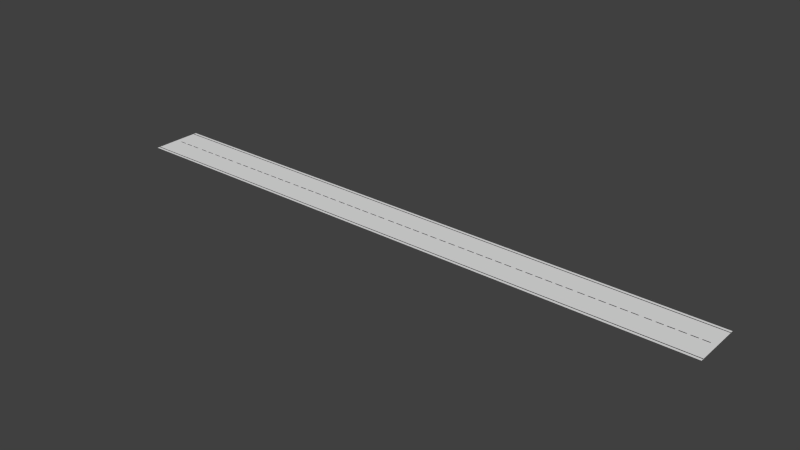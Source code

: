 # Source: parking_lot_straight_bit.blend  (saved by Blender 2.70.0; exported with 4.5.12 LTS)
import bpy
from mathutils import Matrix  # noqa: F401  (used for matrix-valued properties, if any)

bpy.ops.wm.read_factory_settings(use_empty=True)
scene = bpy.context.scene
scene.name = 'Scene'

# ---- collections
col_collection_1 = bpy.data.collections.new('Collection 1'); scene.collection.children.link(col_collection_1)

# ---- materials (node trees are filled in below, after node groups)
mat_material_001 = bpy.data.materials.new('Material.001')
mat_material_001.alpha_threshold = 0.0
mat_material_001.use_transparent_shadow = False
mat_material_001.diffuse_color = (0.04575, 0.04696, 0.04643, 1.0)
mat_material_001.roughness = 0.5
mat_material_001.line_color = (0.0, 0.0, 0.0, 1.0)

# ---- material node trees

# ---- world
world_world = bpy.data.worlds.new('World'); scene.world = world_world
world_world.color = (0.05088, 0.05088, 0.05088)
world_world.use_sun_shadow = False
world_world.sun_shadow_jitter_overblur = 0.0
world_world.cycles.sampling_method = 'MANUAL'
world_world.cycles.sample_map_resolution = 256

# ---- meshes
me_plane_160 = bpy.data.meshes.new('Plane.160')
me_plane_160.from_pydata([(-0.4608, 472.1, -4.843e-09), (0.461, 472.1, -4.843e-09), (-0.4608, 487.3, -4.843e-09), (0.461, 487.3, -4.843e-09), (-0.4608, 450.0, -4.843e-09), (0.461, 450.0, -4.843e-09), (-0.4608, 465.1, -4.843e-09), (0.4609, 465.1, -4.843e-09), (-0.4608, 182.7, -4.843e-09), (0.4609, 182.7, -4.843e-09), (-0.4608, 197.8, -4.843e-09), (0.4609, 197.8, -4.843e-09), (-0.4608, 204.2, -4.843e-09), (0.4609, 204.2, -4.843e-09), (-0.4608, 219.4, -4.843e-09), (0.4609, 219.4, -4.843e-09), (-0.4608, 226.4, -4.843e-09), (0.461, 226.4, -4.843e-09), (-0.4608, 241.5, -4.843e-09), (0.4609, 241.5, -4.843e-09), (-0.4608, 291.7, -4.843e-09), (0.461, 291.7, -4.843e-09), (-0.4608, 306.9, -4.843e-09), (0.4609, 306.9, -4.843e-09), (-0.4608, 269.6, -4.843e-09), (0.4609, 269.6, -4.843e-09), (-0.4608, 284.7, -4.843e-09), (0.4609, 284.7, -4.843e-09), (-0.4608, 248.0, -4.843e-09), (0.4609, 248.0, -4.843e-09), (-0.4608, 263.2, -4.843e-09), (0.4609, 263.2, -4.843e-09), (-0.4608, 382.8, -4.843e-09), (0.4609, 382.8, -4.843e-09), (-0.4608, 397.9, -4.843e-09), (0.4609, 397.9, -4.843e-09), (-0.4608, 404.3, -4.843e-09), (0.4609, 404.3, -4.843e-09), (-0.4608, 419.4, -4.843e-09), (0.4609, 419.4, -4.843e-09), (-0.4608, 426.5, -4.843e-09), (0.461, 426.5, -4.843e-09), (-0.4608, 441.6, -4.843e-09), (0.4609, 441.6, -4.843e-09), (-0.4608, 361.1, -4.843e-09), (0.461, 361.1, -4.843e-09), (-0.4608, 376.3, -4.843e-09), (0.4609, 376.3, -4.843e-09), (-0.4608, 339.0, -4.843e-09), (0.461, 339.0, -4.843e-09), (-0.4608, 354.1, -4.843e-09), (0.4609, 354.1, -4.843e-09), (-0.4608, 317.4, -4.843e-09), (0.4609, 317.4, -4.843e-09), (-0.4608, 332.6, -4.843e-09), (0.4609, 332.6, -4.843e-09), (-0.4608, 48.89, -4.843e-09), (0.4609, 48.89, -4.843e-09), (-0.4608, 64.02, -4.843e-09), (0.4609, 64.02, -4.843e-09), (-0.4608, 70.43, -4.843e-09), (0.4609, 70.43, -4.843e-09), (-0.4608, 85.56, -4.843e-09), (0.4609, 85.56, -4.843e-09), (-0.4608, 92.6, -4.843e-09), (0.4609, 92.6, -4.843e-09), (-0.4608, 107.7, -4.843e-09), (0.4609, 107.7, -4.843e-09), (-0.4608, 157.9, -4.843e-09), (0.461, 157.9, -4.843e-09), (-0.4608, 173.1, -4.843e-09), (0.4609, 173.1, -4.843e-09), (-0.4608, 135.8, -4.843e-09), (0.4609, 135.8, -4.843e-09), (-0.4608, 150.9, -4.843e-09), (0.4609, 150.9, -4.843e-09), (-0.4608, 114.2, -4.843e-09), (0.4609, 114.2, -4.843e-09), (-0.4608, 129.4, -4.843e-09), (0.4609, 129.4, -4.843e-09), (-0.4608, -20.5, -4.843e-09), (0.4609, -20.5, -4.843e-09), (-0.4608, -5.375, -4.843e-09), (0.4609, -5.375, -4.843e-09), (-0.4608, 1.037, -4.843e-09), (0.4609, 1.037, -4.843e-09), (-0.4608, 16.16, -4.843e-09), (0.4609, 16.16, -4.843e-09), (-0.4608, 23.21, -4.843e-09), (0.461, 23.21, -4.843e-09), (-0.4608, 38.33, -4.843e-09), (0.4609, 38.33, -4.843e-09), (-0.4608, -42.14, -4.843e-09), (0.4609, -42.14, -4.843e-09), (-0.4608, -27.02, -4.843e-09), (0.4609, -27.02, -4.843e-09), (-0.4608, -64.31, -4.843e-09), (0.4609, -64.31, -4.843e-09), (-0.4608, -49.19, -4.843e-09), (0.4609, -49.19, -4.843e-09), (-0.4608, -85.85, -4.843e-09), (0.4609, -85.85, -4.843e-09), (-0.4608, -70.72, -4.843e-09), (0.4609, -70.72, -4.843e-09), (-0.4608, 588.9, -4.843e-09), (0.461, 588.9, -4.843e-09), (-0.4608, 604.0, -4.843e-09), (0.461, 604.0, -4.843e-09), (-0.4608, 566.7, -4.843e-09), (0.461, 566.7, -4.843e-09), (-0.4608, 581.9, -4.843e-09), (0.461, 581.9, -4.843e-09), (-0.4608, 499.6, -4.843e-09), (0.461, 499.6, -4.843e-09), (-0.4608, 514.7, -4.843e-09), (0.461, 514.7, -4.843e-09), (-0.4608, 521.1, -4.843e-09), (0.461, 521.1, -4.843e-09), (-0.4608, 536.2, -4.843e-09), (0.461, 536.2, -4.843e-09), (-0.4608, 543.3, -4.843e-09), (0.461, 543.3, -4.843e-09), (-0.4608, 558.4, -4.843e-09), (0.461, 558.4, -4.843e-09), (-0.4608, 618.0, -4.843e-09), (0.461, 618.0, -4.843e-09), (-0.4608, 633.1, -4.843e-09), (0.461, 633.1, -4.843e-09), (-0.4607, 639.5, -4.843e-09), (0.461, 639.5, -4.843e-09), (-0.4607, 654.7, -4.843e-09), (0.461, 654.7, -4.843e-09), (-0.4607, 661.7, -4.843e-09), (0.461, 661.7, -4.843e-09), (-0.4607, 676.8, -4.843e-09), (0.461, 676.8, -4.843e-09), (-0.461, -108.9, 1.941e-09), (0.4608, -108.9, 1.941e-09), (-0.461, -93.78, 1.697e-09), (0.4608, -93.78, 1.697e-09), (-0.461, -131.1, 2.299e-09), (0.4608, -131.1, 2.299e-09), (-0.461, -116.0, 2.055e-09), (0.4608, -116.0, 2.055e-09), (-0.461, -398.4, 6.615e-09), (0.4608, -398.4, 6.615e-09), (-0.461, -383.2, 6.371e-09), (0.4608, -383.2, 6.371e-09), (-0.461, -376.8, 6.267e-09), (0.4608, -376.8, 6.267e-09), (-0.461, -361.7, 6.023e-09), (0.4608, -361.7, 6.023e-09), (-0.461, -354.6, 5.909e-09), (0.4608, -354.6, 5.909e-09), (-0.461, -339.5, 5.665e-09), (0.4608, -339.5, 5.665e-09), (-0.461, -289.3, 4.854e-09), (0.4608, -289.3, 4.854e-09), (-0.461, -274.2, 4.61e-09), (0.4608, -274.2, 4.61e-09), (-0.461, -311.5, 5.212e-09), (0.4608, -311.5, 5.212e-09), (-0.461, -296.3, 4.968e-09), (0.4608, -296.3, 4.968e-09), (-0.461, -333.0, 5.56e-09), (0.4608, -333.0, 5.56e-09), (-0.461, -317.9, 5.315e-09), (0.4608, -317.9, 5.315e-09), (-0.461, -198.3, 3.384e-09), (0.4608, -198.3, 3.384e-09), (-0.461, -183.1, 3.14e-09), (0.4608, -183.1, 3.14e-09), (-0.461, -176.7, 3.036e-09), (0.4608, -176.7, 3.036e-09), (-0.461, -161.6, 2.792e-09), (0.4608, -161.6, 2.792e-09), (-0.461, -154.6, 2.678e-09), (0.4608, -154.6, 2.678e-09), (-0.461, -139.4, 2.434e-09), (0.4608, -139.4, 2.434e-09), (-0.461, -219.9, 3.733e-09), (0.4608, -219.9, 3.733e-09), (-0.461, -204.8, 3.489e-09), (0.4608, -204.8, 3.489e-09), (-0.461, -242.1, 4.091e-09), (0.4608, -242.1, 4.091e-09), (-0.461, -226.9, 3.847e-09), (0.4608, -226.9, 3.847e-09), (-0.461, -263.6, 4.439e-09), (0.4608, -263.6, 4.439e-09), (-0.461, -248.5, 4.195e-09), (0.4608, -248.5, 4.195e-09), (-0.461, -532.1, 8.775e-09), (0.4608, -532.1, 8.775e-09), (-0.461, -517.0, 8.531e-09), (0.4608, -517.0, 8.531e-09), (-0.461, -510.6, 8.428e-09), (0.4608, -510.6, 8.428e-09), (-0.461, -495.5, 8.183e-09), (0.4608, -495.5, 8.183e-09), (-0.461, -488.4, 8.07e-09), (0.4608, -488.4, 8.07e-09), (-0.461, -473.3, 7.825e-09), (0.4608, -473.3, 7.825e-09), (-0.461, -423.1, 7.014e-09), (0.4608, -423.1, 7.014e-09), (-0.461, -408.0, 6.77e-09), (0.4608, -408.0, 6.77e-09), (-0.461, -445.3, 7.372e-09), (0.4608, -445.3, 7.372e-09), (-0.461, -430.1, 7.128e-09), (0.4608, -430.1, 7.128e-09), (-0.461, -466.8, 7.72e-09), (0.4608, -466.8, 7.72e-09), (-0.461, -451.7, 7.476e-09), (0.4608, -451.7, 7.476e-09), (-0.461, -601.5, 9.896e-09), (0.4608, -601.5, 9.896e-09), (-0.461, -586.4, 9.652e-09), (0.4608, -586.4, 9.652e-09), (-0.461, -580.0, 9.548e-09), (0.4608, -580.0, 9.548e-09), (-0.461, -564.9, 9.304e-09), (0.4608, -564.9, 9.304e-09), (-0.461, -557.8, 9.19e-09), (0.4608, -557.8, 9.19e-09), (-0.461, -542.7, 8.946e-09), (0.4608, -542.7, 8.946e-09), (-0.461, -623.2, 1.025e-08), (0.4608, -623.2, 1.025e-08), (-0.461, -608.1, 1e-08), (0.4608, -608.1, 1e-08), (-0.461, -645.4, 1.06e-08), (0.4608, -645.4, 1.06e-08), (-0.461, -630.2, 1.036e-08), (0.4608, -630.2, 1.036e-08), (-0.461, -666.9, 1.095e-08), (0.4608, -666.9, 1.095e-08), (-0.461, -651.8, 1.071e-08), (0.4608, -651.8, 1.071e-08)], [], [(0, 1, 3, 2), (4, 5, 7, 6), (8, 9, 11, 10), (12, 13, 15, 14), (16, 17, 19, 18), (20, 21, 23, 22), (24, 25, 27, 26), (28, 29, 31, 30), (32, 33, 35, 34), (36, 37, 39, 38), (40, 41, 43, 42), (44, 45, 47, 46), (48, 49, 51, 50), (52, 53, 55, 54), (56, 57, 59, 58), (60, 61, 63, 62), (64, 65, 67, 66), (68, 69, 71, 70), (72, 73, 75, 74), (76, 77, 79, 78), (80, 81, 83, 82), (84, 85, 87, 86), (88, 89, 91, 90), (92, 93, 95, 94), (96, 97, 99, 98), (100, 101, 103, 102), (104, 105, 107, 106), (108, 109, 111, 110), (112, 113, 115, 114), (116, 117, 119, 118), (120, 121, 123, 122), (124, 125, 127, 126), (128, 129, 131, 130), (132, 133, 135, 134), (136, 137, 139, 138), (140, 141, 143, 142), (144, 145, 147, 146), (148, 149, 151, 150), (152, 153, 155, 154), (156, 157, 159, 158), (160, 161, 163, 162), (164, 165, 167, 166), (168, 169, 171, 170), (172, 173, 175, 174), (176, 177, 179, 178), (180, 181, 183, 182), (184, 185, 187, 186), (188, 189, 191, 190), (192, 193, 195, 194), (196, 197, 199, 198), (200, 201, 203, 202), (204, 205, 207, 206), (208, 209, 211, 210), (212, 213, 215, 214), (216, 217, 219, 218), (220, 221, 223, 222), (224, 225, 227, 226), (228, 229, 231, 230), (232, 233, 235, 234), (236, 237, 239, 238)])
_uv = me_plane_160.uv_layers.new(name='UVMap')
_uv.uv.foreach_set('vector', [0.9375, 0.0, 0.9688, 0.0, 0.9688, 0.5, 0.9375, 0.5, 0.03125, 0.0, 0.0625, 0.0, 0.0625, 0.5, 0.03125, 0.5, 0.0625, 0.0, 0.09375, 0.0, 0.09375, 0.5, 0.0625, 0.5, 0.09375, 0.0, 0.125, 0.0, 0.125, 0.5, 0.09375, 0.5, 0.125, 0.0, 0.1562, 0.0, 0.1562, 0.5, 0.125, 0.5, 0.1562, 0.0, 0.1875, 0.0, 0.1875, 0.5, 0.1563, 0.5, 0.1875, 0.0, 0.2188, 0.0, 0.2187, 0.5, 0.1875, 0.5, 0.7812, 0.5, 0.8125, 0.5, 0.8125, 1.0, 0.7813, 1.0, 0.2188, 0.0, 0.25, 0.0, 0.25, 0.5, 0.2188, 0.5, 0.25, 0.0, 0.2812, 0.0, 0.2812, 0.5, 0.25, 0.5, 0.2812, 0.0, 0.3125, 0.0, 0.3125, 0.5, 0.2813, 0.5, 0.3125, 0.0, 0.3438, 0.0, 0.3437, 0.5, 0.3125, 0.5, 0.3438, 0.0, 0.375, 0.0, 0.375, 0.5, 0.3438, 0.5, 0.75, 0.5, 0.7812, 0.5, 0.7812, 1.0, 0.75, 1.0, 0.375, 0.0, 0.4062, 0.0, 0.4062, 0.5, 0.375, 0.5, 0.4062, 0.0, 0.4375, 0.0, 0.4375, 0.5, 0.4063, 0.5, 0.4375, 0.0, 0.4688, 0.0, 0.4687, 0.5, 0.4375, 0.5, 0.4062, 0.5, 0.4375, 0.5, 0.4375, 1.0, 0.4063, 1.0, 0.4688, 0.0, 0.5, 0.0, 0.5, 0.5, 0.4688, 0.5, 0.5, 0.0, 0.5312, 0.0, 0.5312, 0.5, 0.5, 0.5, 0.5312, 0.0, 0.5625, 0.0, 0.5625, 0.5, 0.5313, 0.5, 0.5625, 0.0, 0.5938, 0.0, 0.5938, 0.5, 0.5625, 0.5, 0.5938, 0.0, 0.625, 0.0, 0.625, 0.5, 0.5938, 0.5, 0.625, 0.0, 0.6562, 0.0, 0.6562, 0.5, 0.625, 0.5, 0.6562, 0.0, 0.6875, 0.0, 0.6875, 0.5, 0.6563, 0.5, 0.6875, 0.0, 0.7188, 0.0, 0.7188, 0.5, 0.6875, 0.5, 0.7188, 0.0, 0.75, 0.0, 0.75, 0.5, 0.7188, 0.5, 0.75, 0.0, 0.7812, 0.0, 0.7812, 0.5, 0.75, 0.5, 0.7812, 0.0, 0.8125, 0.0, 0.8125, 0.5, 0.7813, 0.5, 0.8125, 0.0, 0.8438, 0.0, 0.8438, 0.5, 0.8125, 0.5, 0.8438, 0.0, 0.875, 0.0, 0.875, 0.5, 0.8438, 0.5, 0.875, 0.0, 0.9062, 0.0, 0.9062, 0.5, 0.875, 0.5, 0.0, 0.0, 0.03125, 0.0, 0.03125, 0.5, 2.465e-07, 0.5, 0.9062, 0.0, 0.9375, 0.0, 0.9375, 0.5, 0.9063, 0.5, 0.9688, 0.0, 1.0, 0.0, 1.0, 0.5, 0.9688, 0.5, 0.0625, 0.5, 0.09375, 0.5, 0.09375, 1.0, 0.0625, 1.0, 0.03125, 0.5, 0.0625, 0.5, 0.0625, 1.0, 0.03125, 1.0, 0.1562, 0.5, 0.1875, 0.5, 0.1875, 1.0, 0.1563, 1.0, 0.125, 0.5, 0.1562, 0.5, 0.1562, 1.0, 0.125, 1.0, 0.09375, 0.5, 0.125, 0.5, 0.125, 1.0, 0.09375, 1.0, 2.021e-09, 0.5, 0.03125, 0.5, 0.03125, 1.0, 2.546e-07, 1.0, 0.8438, 0.5, 0.875, 0.5, 0.875, 1.0, 0.8438, 1.0, 0.2188, 0.5, 0.25, 0.5, 0.25, 1.0, 0.2188, 1.0, 0.1875, 0.5, 0.2188, 0.5, 0.2187, 1.0, 0.1875, 1.0, 0.25, 0.5, 0.2812, 0.5, 0.2812, 1.0, 0.25, 1.0, 0.2812, 0.5, 0.3125, 0.5, 0.3125, 1.0, 0.2813, 1.0, 0.5312, 0.5, 0.5625, 0.5, 0.5625, 1.0, 0.5313, 1.0, 0.8125, 0.5, 0.8438, 0.5, 0.8438, 1.0, 0.8125, 1.0, 0.5, 0.5, 0.5312, 0.5, 0.5312, 1.0, 0.5, 1.0, 0.4688, 0.5, 0.5, 0.5, 0.5, 1.0, 0.4688, 1.0, 0.5625, 0.5, 0.5938, 0.5, 0.5938, 1.0, 0.5625, 1.0, 0.4375, 0.5, 0.4688, 0.5, 0.4688, 1.0, 0.4375, 1.0, 0.3125, 0.5, 0.3438, 0.5, 0.3438, 1.0, 0.3125, 1.0, 0.5938, 0.5, 0.625, 0.5, 0.625, 1.0, 0.5938, 1.0, 0.625, 0.5, 0.6562, 0.5, 0.6562, 1.0, 0.625, 1.0, 0.3438, 0.5, 0.375, 0.5, 0.375, 1.0, 0.3438, 1.0, 0.6562, 0.5, 0.6875, 0.5, 0.6875, 1.0, 0.6563, 1.0, 0.6875, 0.5, 0.7188, 0.5, 0.7188, 1.0, 0.6875, 1.0, 0.375, 0.5, 0.4062, 0.5, 0.4062, 1.0, 0.375, 1.0, 0.7188, 0.5, 0.75, 0.5, 0.75, 1.0, 0.7188, 1.0])
me_plane_160.materials.append(mat_material_001)
me_plane_160.use_remesh_preserve_volume = False
me_plane_160.use_remesh_preserve_attributes = False
me_plane_160.use_mirror_vertex_groups = False
me_plane_160.update()
me_plane_159 = bpy.data.meshes.new('Plane.159')
me_plane_159.from_pydata([(22.11, -685.2, -1.863e-09), (23.03, -685.2, -1.863e-09), (22.11, 685.2, -1.863e-09), (23.03, 685.2, -1.863e-09), (-23.03, -685.2, 1.896e-09), (-22.11, -685.2, 1.829e-09), (-23.03, 685.2, 1.896e-09), (-22.11, 685.2, 1.829e-09)], [], [(0, 1, 3, 2), (4, 5, 7, 6)])
_uv = me_plane_159.uv_layers.new(name='UVMap')
_uv.uv.foreach_set('vector', [0.9999, 1.0, 0.5, 1.0, 0.5001, 0.0, 1.0, 0.0, 0.4999, 1.0, 0.0, 1.0, 8.483e-05, 0.0, 0.5, 0.0])
me_plane_159.materials.append(mat_material_001)
me_plane_159.use_remesh_preserve_volume = False
me_plane_159.use_remesh_preserve_attributes = False
me_plane_159.use_mirror_vertex_groups = False
me_plane_159.update()
me_plane_158 = bpy.data.meshes.new('Plane.158')
me_plane_158.from_pydata([(-6.037, 0.006199, 0.0), (-6.037, 0.5062, 0.0), (6.037, 0.006199, 0.0), (6.037, 0.5062, 0.0), (-6.037, -0.5124, 0.0), (6.037, -0.5124, 0.0)], [], [(0, 2, 3, 1), (2, 0, 4, 5)])
_uv = me_plane_158.uv_layers.new(name='UVMap')
_uv.uv.foreach_set('vector', [0.4909, 0.0, 0.4909, 1.0, 2.984e-06, 1.0, 0.0, 0.0, 0.4909, 1.0, 0.4909, 0.0, 1.0, 0.0, 1.0, 1.0])
me_plane_158.use_remesh_preserve_volume = False
me_plane_158.use_remesh_preserve_attributes = False
me_plane_158.use_mirror_vertex_groups = False
me_plane_158.update()

# ---- objects
ob_plane_042 = bpy.data.objects.new('Plane.042', me_plane_160)
ob_plane_045 = bpy.data.objects.new('Plane.045', me_plane_159)
ob_plane_047 = bpy.data.objects.new('Plane.047', me_plane_158)

# ---- transforms, parenting, visibility, modifiers, constraints
ob_plane_042.location = (0.5389, -23.89, 0.01)
ob_plane_042.rotation_euler = (0.0, 0.0, 1.571)
ob_plane_042.scale = (0.315, 0.1387, 0.315)
ob_plane_042.lineart.crease_threshold = 0.0
ob_plane_045.location = (-0.2917, -24.05, 0.01)
ob_plane_045.rotation_euler = (0.0, 0.0, 1.571)
ob_plane_045.scale = (0.315, 0.1387, 0.315)
ob_plane_045.lineart.crease_threshold = 0.0
ob_plane_047.location = (-0.3076, -23.99, 0.0)
ob_plane_047.scale = (15.75, 15.75, 3.15)
ob_plane_047.lineart.crease_threshold = 0.0

# ---- collection membership
col_collection_1.objects.link(ob_plane_042)
col_collection_1.objects.link(ob_plane_045)
col_collection_1.objects.link(ob_plane_047)

# ---- scene / render settings (as saved in the file)
scene.frame_start = 1; scene.frame_end = 250; scene.frame_set(1)
scene.render.engine = 'BLENDER_EEVEE_NEXT'
scene.render.resolution_percentage = 50
scene.render.dither_intensity = 0.0
scene.cycles.use_denoising = False
scene.cycles.samples = 10
scene.cycles.sampling_pattern = 'TABULATED_SOBOL'
scene.cycles.light_sampling_threshold = 0.0
scene.cycles.use_adaptive_sampling = False
scene.cycles.use_light_tree = False
scene.cycles.blur_glossy = 0.0
scene.cycles.volume_bounces = 1
scene.cycles.pixel_filter_type = 'GAUSSIAN'
scene.cycles.sample_clamp_indirect = 0.0
scene.view_settings.view_transform = 'Standard'
bpy.context.view_layer.update()

# ---- added for rendering (the .blend has no active camera and no usable light): camera, sun
cam_auto = bpy.data.cameras.new('AutoCamera')
cam_auto.lens = 50.0
cam_auto.sensor_width = 36.0
cam_auto.clip_end = 3098.4
ob_auto_camera = bpy.data.objects.new('AutoCamera', cam_auto)
scene.collection.objects.link(ob_auto_camera)
ob_auto_camera.location = (176.24, -235.898, 141.243)
ob_auto_camera.rotation_euler = (1.09748, -7.21219e-08, 0.694738)
scene.camera = ob_auto_camera
light_auto_sun = bpy.data.lights.new('AutoSun', 'SUN')
light_auto_sun.energy = 3.0
light_auto_sun.angle = 0.0523599
ob_auto_sun = bpy.data.objects.new('AutoSun', light_auto_sun)
scene.collection.objects.link(ob_auto_sun)
ob_auto_sun.rotation_euler = (0.872665, 0.174533, 0.523599)
bpy.context.view_layer.update()
